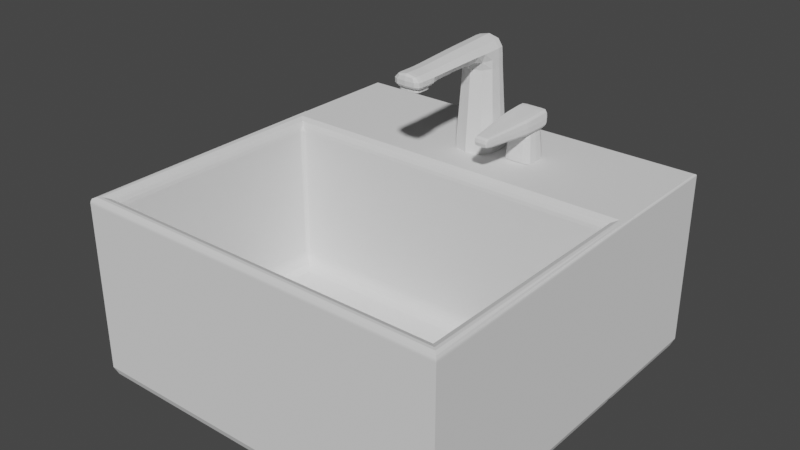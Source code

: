 # Source: sink.blend  (saved by Blender 2.82.7; exported with 4.5.12 LTS)
import bpy
from mathutils import Matrix  # noqa: F401  (used for matrix-valued properties, if any)

bpy.ops.wm.read_factory_settings(use_empty=True)
scene = bpy.context.scene
scene.name = 'Scene'

# ---- world
world_world = bpy.data.worlds.new('World'); scene.world = world_world
world_world.use_nodes = True; world_world.node_tree.nodes.clear()
_N = world_world.node_tree.nodes; _L = world_world.node_tree.links
n0 = _N.new('ShaderNodeOutputWorld'); n0.name = 'World Output'; n0.location = (300, 300)
n1 = _N.new('ShaderNodeBackground'); n1.name = 'Background'; n1.location = (10, 300)
n1.inputs[0].default_value = (0.05088, 0.05088, 0.05088, 1.0)
_L.new(n1.outputs[0], n0.inputs[0])
n0.is_active_output = True
world_world.color = (0.05088, 0.05088, 0.05088)
world_world.use_sun_shadow = False
world_world.sun_shadow_jitter_overblur = 0.0

# ---- meshes
me_cube_001 = bpy.data.meshes.new('Cube.001')
me_cube_001.from_pydata([(0.0, -0.07732, 0.01035), (0.01148, -0.0796, 0.01035), (0.02121, -0.08611, 0.01035), (0.02772, -0.09584, 0.01035), (0.03, -0.1073, 0.01035), (0.02772, -0.1188, 0.01035), (0.02121, -0.1285, 0.01035), (0.01148, -0.135, 0.01035), (4.53e-09, -0.1373, 0.01035), (-0.01148, -0.135, 0.01035), (-0.02121, -0.1285, 0.01035), (-0.02772, -0.1188, 0.01035), (-0.03, -0.1073, 0.01035), (-0.02772, -0.09584, 0.01035), (-0.02121, -0.08611, 0.01035), (-0.01148, -0.0796, 0.01035), (-0.3367, -0.3367, 0.35), (-0.3264, -0.3264, 0.3457), (0.3367, -0.3367, 0.35), (0.3264, -0.3264, 0.3457), (-0.3367, 0.1192, 0.35), (-0.3264, 0.1089, 0.3457), (0.3367, 0.1192, 0.35), (0.3264, 0.1089, 0.3457), (-0.3297, -0.3297, 0.006065), (-0.35, -0.35, 0.02636), (-0.3441, -0.3441, 0.01201), (-0.3297, 0.3297, 0.006065), (-0.35, 0.35, 0.02636), (-0.3441, 0.3441, 0.01201), (0.3297, -0.3297, 0.006065), (0.35, -0.35, 0.02636), (0.3441, -0.3441, 0.01201), (0.3297, 0.3297, 0.006065), (0.35, 0.35, 0.02636), (0.3441, 0.3441, 0.01201), (-0.35, 0.1326, 0.02636), (-0.3297, 0.1529, 0.006065), (-0.3297, 0.1123, 0.006065), (-0.3441, 0.1427, 0.01201), (-0.3413, 0.1326, 0.009688), (-0.3297, 0.1326, 0.006065), (-0.3441, 0.1224, 0.01201), (0.35, 0.1326, 0.02636), (0.3297, 0.1123, 0.006065), (0.3297, 0.1529, 0.006065), (0.3441, 0.1224, 0.01201), (0.3413, 0.1326, 0.009688), (0.3297, 0.1326, 0.006065), (0.3441, 0.1427, 0.01201), (0.3421, 0.1247, 0.35), (0.3469, 0.1326, 0.35), (0.3421, -0.3421, 0.35), (0.3477, -0.3477, 0.3477), (-0.3421, -0.3421, 0.35), (-0.3477, -0.3477, 0.3477), (-0.3421, 0.1247, 0.35), (-0.3469, 0.1326, 0.35), (-0.2998, -0.2998, 0.04553), (-0.3156, -0.3156, 0.05207), (0.2998, -0.2998, 0.04553), (0.3156, -0.3156, 0.05207), (-0.2998, 0.08236, 0.04553), (-0.3156, 0.09814, 0.05207), (0.2998, 0.08236, 0.04553), (0.3156, 0.09814, 0.05207), (-0.3154, -0.3221, 0.3287), (-0.3221, -0.3154, 0.3287), (-0.3247, -0.3247, 0.3417), (-0.3201, -0.3201, 0.3287), (-0.3212, -0.3212, 0.3336), (-0.3229, -0.32, 0.3353), (-0.32, -0.3229, 0.3353), (0.3221, -0.3154, 0.3287), (0.3154, -0.3221, 0.3287), (0.3247, -0.3247, 0.3417), (0.3201, -0.3201, 0.3287), (0.3212, -0.3212, 0.3336), (0.32, -0.3229, 0.3353), (0.3229, -0.32, 0.3353), (-0.3221, 0.09794, 0.3287), (-0.3154, 0.1047, 0.3287), (-0.3247, 0.1073, 0.3417), (-0.3201, 0.1027, 0.3287), (-0.3212, 0.1038, 0.3336), (-0.32, 0.1054, 0.3353), (-0.3229, 0.1026, 0.3353), (0.3221, 0.09794, 0.3287), (0.3247, 0.1073, 0.3417), (0.3154, 0.1047, 0.3287), (0.3229, 0.1026, 0.3353), (0.3212, 0.1038, 0.3336), (0.32, 0.1054, 0.3353), (0.3201, 0.1027, 0.3287), (-0.3154, -0.3221, 0.07458), (-0.3195, -0.3195, 0.06163), (-0.3221, -0.3154, 0.07458), (-0.3174, -0.3213, 0.068), (-0.3201, -0.3201, 0.06965), (-0.3213, -0.3174, 0.068), (-0.3201, -0.3201, 0.07458), (0.3221, -0.3154, 0.07458), (0.3195, -0.3195, 0.06163), (0.3154, -0.3221, 0.07458), (0.3213, -0.3174, 0.068), (0.3201, -0.3201, 0.06965), (0.3174, -0.3213, 0.068), (0.3201, -0.3201, 0.07458), (-0.3221, 0.09794, 0.07458), (-0.3195, 0.1021, 0.06163), (-0.3154, 0.1047, 0.07458), (-0.3213, 0.1, 0.068), (-0.3201, 0.1027, 0.06965), (-0.3174, 0.1039, 0.068), (-0.3201, 0.1027, 0.07458), (0.3221, 0.09794, 0.07458), (0.3154, 0.1047, 0.07458), (0.3195, 0.1021, 0.06163), (0.3201, 0.1027, 0.07458), (0.3201, 0.1027, 0.06965), (0.3174, 0.1039, 0.068), (0.3213, 0.1, 0.068), (-0.3472, 0.3472, 0.35), (-0.35, 0.35, 0.3472), (-0.3492, 0.3492, 0.3492), (0.3472, 0.3472, 0.35), (0.35, 0.35, 0.3472), (0.3492, 0.3492, 0.3492), (0.35, 0.1404, 0.3472), (0.3472, 0.1433, 0.35), (0.3484, 0.1364, 0.35), (0.3492, 0.1419, 0.3492), (0.3493, 0.1401, 0.3495), (0.3487, 0.1401, 0.35), (0.3495, 0.138, 0.3492), (0.3493, -0.3493, 0.3437), (0.35, -0.35, 0.3393), (0.3498, -0.3498, 0.3417), (-0.3493, -0.3493, 0.3437), (-0.35, -0.35, 0.3393), (-0.3498, -0.3498, 0.3417), (-0.3484, 0.1364, 0.35), (-0.3472, 0.1433, 0.35), (-0.35, 0.1404, 0.3472), (-0.3487, 0.1401, 0.35), (-0.3493, 0.1401, 0.3495), (-0.3492, 0.1419, 0.3492), (-0.3495, 0.138, 0.3492), (0.0, -0.07732, 0.01445), (1.164e-09, -0.07427, 0.01744), (0.01265, -0.07679, 0.01744), (0.01148, -0.0796, 0.01445), (-0.01265, -0.07679, 0.01744), (-0.01148, -0.0796, 0.01445), (0.02337, -0.08395, 0.01744), (0.02121, -0.08611, 0.01445), (-0.02337, -0.08395, 0.01744), (-0.02121, -0.08611, 0.01445), (0.03103, -0.09541, 0.01744), (0.02772, -0.09584, 0.01445), (-0.03103, -0.09541, 0.01744), (-0.02772, -0.09584, 0.01445), (0.03, -0.1073, 0.01445), (0.03299, -0.1052, 0.01744), (-0.03299, -0.1052, 0.01744), (-0.03, -0.1073, 0.01445), (-0.02988, -0.1209, 0.01744), (-0.02772, -0.1188, 0.01445), (0.02988, -0.1209, 0.01744), (0.02772, -0.1188, 0.01445), (0.02337, -0.1307, 0.01744), (0.02121, -0.1285, 0.01445), (-0.01265, -0.1379, 0.01744), (-0.01148, -0.135, 0.01445), (-0.02337, -0.1307, 0.01744), (-0.02121, -0.1285, 0.01445), (0.01265, -0.1379, 0.01744), (0.01148, -0.135, 0.01445), (4.54e-09, -0.1404, 0.01744), (4.53e-09, -0.1373, 0.01445), (-0.176, 0.08236, 0.04553), (-0.1178, 0.08236, 0.04553), (-0.06962, 0.08236, 0.04553), (0.01031, 0.08236, 0.04553), (0.06115, 0.08236, 0.04553), (0.1122, 0.08236, 0.04553), (0.1868, 0.08236, 0.04553), (0.03013, -0.1197, 0.01744), (-0.1848, -0.2998, 0.04553), (-0.0742, -0.2998, 0.04553), (-0.005547, -0.2998, 0.04553), (0.07284, -0.2998, 0.04553), (0.1481, -0.2998, 0.04553)], [], [(15, 0, 148, 153), (14, 15, 153, 157), (13, 14, 157, 161), (12, 13, 161, 165), (163, 187, 60, 64), (6, 7, 177, 171), (9, 10, 175, 173), (7, 8, 179, 177), (8, 9, 173, 179), (5, 6, 171, 169), (10, 11, 167, 175), (4, 5, 169, 162), (3, 4, 162, 159), (2, 3, 159, 155), (1, 2, 155, 151), (0, 15, 14, 13, 12, 11, 10, 9, 8, 7, 6, 5, 4, 3, 2, 1), (34, 126, 128, 43), (27, 33, 45, 37), (53, 55, 138, 135), (38, 44, 30, 24), (36, 143, 123, 28), (20, 22, 50, 56), (18, 16, 54, 52), (82, 88, 23, 21), (55, 57, 141, 138), (88, 75, 19, 23), (125, 122, 142, 129), (59, 63, 109, 95), (57, 51, 130, 141), (73, 87, 115, 101), (23, 19, 18, 22), (68, 82, 21, 17), (19, 17, 16, 18), (80, 67, 96, 108), (17, 21, 20, 16), (89, 81, 110, 116), (21, 23, 22, 20), (0, 1, 151, 148), (36, 39, 40, 42), (37, 41, 40, 39), (38, 42, 40, 41), (43, 46, 47, 49), (44, 48, 47, 46), (45, 49, 47, 48), (38, 24, 26, 42), (42, 26, 25, 36), (33, 27, 29, 35), (35, 29, 28, 34), (45, 33, 35, 49), (49, 35, 34, 43), (24, 30, 32, 26), (26, 32, 31, 25), (27, 37, 39, 29), (29, 39, 36, 28), (30, 44, 46, 32), (32, 46, 43, 31), (44, 38, 41, 48), (48, 41, 37, 45), (16, 20, 56, 54), (50, 52, 53, 51), (43, 128, 136, 31), (52, 54, 55, 53), (31, 136, 139, 25), (54, 56, 57, 55), (25, 139, 143, 36), (56, 50, 51, 57), (51, 53, 135, 130), (22, 18, 52, 50), (64, 60, 61, 65), (63, 65, 117, 109), (60, 192, 191, 190, 189, 188, 58, 59, 61), (65, 61, 102, 117), (58, 62, 63, 59), (61, 59, 95, 102), (62, 180, 181, 182, 183, 184, 185, 186, 64, 65, 63), (75, 68, 17, 19), (66, 69, 70, 72), (67, 71, 70, 69), (68, 72, 70, 71), (73, 76, 77, 79), (74, 78, 77, 76), (75, 79, 77, 78), (80, 83, 84, 86), (81, 85, 84, 83), (82, 86, 84, 85), (87, 90, 91, 93), (88, 92, 91, 90), (89, 93, 91, 92), (94, 97, 98, 100), (95, 99, 98, 97), (96, 100, 98, 99), (101, 104, 105, 107), (102, 106, 105, 104), (103, 107, 105, 106), (108, 111, 112, 114), (109, 113, 112, 111), (110, 114, 112, 113), (115, 118, 119, 121), (116, 120, 119, 118), (117, 121, 119, 120), (87, 73, 79, 90), (90, 79, 75, 88), (74, 66, 72, 78), (78, 72, 68, 75), (67, 80, 86, 71), (71, 86, 82, 68), (81, 89, 92, 85), (85, 92, 88, 82), (101, 115, 121, 104), (104, 121, 117, 102), (94, 103, 106, 97), (97, 106, 102, 95), (108, 96, 99, 111), (111, 99, 95, 109), (116, 110, 113, 120), (120, 113, 109, 117), (96, 67, 69, 100), (100, 69, 66, 94), (73, 101, 107, 76), (76, 107, 103, 74), (110, 81, 83, 114), (114, 83, 80, 108), (89, 116, 118, 93), (93, 118, 115, 87), (66, 74, 103, 94), (128, 131, 132, 134), (129, 133, 132, 131), (130, 134, 132, 133), (141, 144, 145, 147), (142, 146, 145, 144), (143, 147, 145, 146), (122, 125, 127, 124), (124, 127, 126, 123), (136, 128, 134, 137), (137, 134, 130, 135), (139, 136, 137, 140), (140, 137, 135, 138), (143, 139, 140, 147), (147, 140, 138, 141), (129, 142, 144, 133), (133, 144, 141, 130), (125, 129, 131, 127), (127, 131, 128, 126), (123, 143, 146, 124), (124, 146, 142, 122), (28, 123, 126, 34), (11, 12, 165, 167), (149, 152, 153, 148), (150, 149, 148, 151), (154, 150, 151, 155), (152, 156, 157, 153), (158, 154, 155, 159), (156, 160, 161, 157), (160, 164, 165, 161), (163, 158, 159, 162), (167, 165, 164, 166), (168, 187, 163, 162, 169), (169, 171, 170, 168), (173, 175, 174, 172), (175, 167, 166, 174), (171, 177, 176, 170), (177, 179, 178, 176), (179, 173, 172, 178), (64, 186, 158, 163), (160, 180, 62, 164), (156, 181, 180, 160), (152, 182, 181, 156), (149, 183, 182, 152), (150, 184, 183, 149), (154, 185, 184, 150), (158, 186, 185, 154), (60, 187, 168, 170, 192), (58, 166, 164, 62), (188, 174, 166, 58), (189, 172, 174, 188), (190, 178, 172, 189), (191, 176, 178, 190), (192, 170, 176, 191)])
_uv = me_cube_001.uv_layers.new(name='UVMap')
_uv.uv.foreach_set('vector', [0.0625, 0.5, 0.0, 0.5, 0.0, 0.7046, 0.0625, 0.7046, 0.125, 0.5, 0.0625, 0.5, 0.0625, 0.7046, 0.125, 0.7046, 0.1875, 0.5, 0.125, 0.5, 0.125, 0.7046, 0.1875, 0.7046, 0.25, 0.5, 0.1875, 0.5, 0.1875, 0.7046, 0.25, 0.7046, 0.7382, 0.6626, 0.7392, 0.6677, 0.6429, 0.7321, 0.6429, 0.5956, 0.625, 0.5, 0.5625, 0.5, 0.5625, 0.7046, 0.625, 0.7046, 0.4375, 0.5, 0.375, 0.5, 0.375, 0.7046, 0.4375, 0.7046, 0.5625, 0.5, 0.5, 0.5, 0.5, 0.7046, 0.5625, 0.7046, 0.5, 0.5, 0.4375, 0.5, 0.4375, 0.7046, 0.5, 0.7046, 0.6875, 0.5, 0.625, 0.5, 0.625, 0.7046, 0.6875, 0.7046, 0.375, 0.5, 0.3125, 0.5, 0.3125, 0.7046, 0.375, 0.7046, 0.75, 0.5, 0.6875, 0.5, 0.6875, 0.7046, 0.75, 0.7046, 0.8125, 0.5, 0.75, 0.5, 0.75, 0.7046, 0.8125, 0.7046, 0.875, 0.5, 0.8125, 0.5, 0.8125, 0.7046, 0.875, 0.7046, 0.9375, 0.5, 0.875, 0.5, 0.875, 0.7046, 0.9375, 0.7046, 0.75, 0.49, 0.6582, 0.4717, 0.5803, 0.4197, 0.5283, 0.3418, 0.51, 0.25, 0.5283, 0.1582, 0.5803, 0.08029, 0.6582, 0.02827, 0.75, 0.01, 0.8418, 0.02827, 0.9197, 0.08029, 0.9717, 0.1582, 0.99, 0.25, 0.9717, 0.3418, 0.9197, 0.4197, 0.8418, 0.4717, 0.3898, 0.5, 0.623, 0.5, 0.623, 0.5748, 0.3898, 0.5777, 0.1322, 0.5072, 0.3678, 0.5072, 0.3678, 0.5704, 0.1322, 0.5704, 0.625, 0.7508, 0.625, 0.9992, 0.6209, 0.9998, 0.6209, 0.7502, 0.1322, 0.5849, 0.3678, 0.5849, 0.3678, 0.7428, 0.1322, 0.7428, 0.3898, 0.1723, 0.623, 0.1752, 0.623, 0.25, 0.3898, 0.25, 0.8702, 0.5824, 0.6298, 0.5824, 0.6278, 0.5805, 0.8722, 0.5805, 0.6298, 0.7452, 0.8702, 0.7452, 0.8722, 0.7472, 0.6278, 0.7472, 0.865, 0.5876, 0.635, 0.5876, 0.635, 0.5876, 0.865, 0.5876, 0.625, 0.000829, 0.625, 0.1723, 0.625, 0.1737, 0.6209, 0.0002373, 0.635, 0.5876, 0.635, 0.74, 0.635, 0.74, 0.635, 0.5876, 0.626, 0.501, 0.874, 0.501, 0.874, 0.5738, 0.626, 0.5738, 0.8639, 0.7389, 0.8639, 0.5888, 0.8646, 0.5881, 0.8646, 0.7396, 0.8739, 0.5777, 0.6256, 0.5777, 0.6253, 0.5763, 0.8744, 0.5763, 0.635, 0.7376, 0.635, 0.59, 0.635, 0.59, 0.635, 0.7376, 0.635, 0.5876, 0.635, 0.74, 0.6298, 0.7452, 0.6298, 0.5824, 0.865, 0.74, 0.865, 0.5876, 0.865, 0.5876, 0.865, 0.74, 0.635, 0.74, 0.865, 0.74, 0.8702, 0.7452, 0.6298, 0.7452, 0.865, 0.59, 0.865, 0.7376, 0.865, 0.7376, 0.865, 0.59, 0.865, 0.74, 0.865, 0.5876, 0.8702, 0.5824, 0.8702, 0.7452, 0.6374, 0.5876, 0.8626, 0.5876, 0.8626, 0.5876, 0.6374, 0.5876, 0.865, 0.5876, 0.635, 0.5876, 0.6298, 0.5824, 0.8702, 0.5824, 1.0, 0.5, 0.9375, 0.5, 0.9375, 0.7046, 1.0, 0.7046, 0.3898, 0.1723, 0.375, 0.176, 0.375, 0.1723, 0.375, 0.1687, 0.1322, 0.5704, 0.1322, 0.5777, 0.1281, 0.5777, 0.125, 0.574, 0.1322, 0.5849, 0.125, 0.5813, 0.125, 0.5777, 0.1322, 0.5777, 0.3898, 0.5777, 0.375, 0.5813, 0.374, 0.5777, 0.375, 0.574, 0.3678, 0.5849, 0.3678, 0.5777, 0.374, 0.5777, 0.375, 0.5813, 0.3678, 0.5704, 0.375, 0.574, 0.374, 0.5777, 0.3678, 0.5777, 0.1322, 0.5849, 0.1322, 0.7428, 0.125, 0.7479, 0.125, 0.5813, 0.375, 0.1687, 0.375, 0.002123, 0.3898, 0.0, 0.3898, 0.1723, 0.3678, 0.5072, 0.1322, 0.5072, 0.1271, 0.5, 0.3729, 0.5, 0.375, 0.4979, 0.375, 0.2521, 0.3898, 0.25, 0.3898, 0.5, 0.3678, 0.5704, 0.3678, 0.5072, 0.375, 0.5021, 0.375, 0.574, 0.375, 0.574, 0.375, 0.5021, 0.3898, 0.5, 0.3898, 0.5777, 0.1322, 0.7428, 0.3678, 0.7428, 0.3729, 0.75, 0.1271, 0.75, 0.375, 0.9979, 0.375, 0.7521, 0.3898, 0.75, 0.3898, 1.0, 0.1322, 0.5072, 0.1322, 0.5704, 0.125, 0.574, 0.125, 0.5021, 0.375, 0.2479, 0.375, 0.176, 0.3898, 0.1723, 0.3898, 0.25, 0.3678, 0.7428, 0.3678, 0.5849, 0.375, 0.5813, 0.375, 0.7479, 0.375, 0.7479, 0.375, 0.5813, 0.3898, 0.5777, 0.3898, 0.75, 0.3678, 0.5849, 0.1322, 0.5849, 0.1322, 0.5777, 0.3678, 0.5777, 0.3678, 0.5777, 0.1322, 0.5777, 0.1322, 0.5704, 0.3678, 0.5704, 0.8702, 0.7452, 0.8702, 0.5824, 0.8722, 0.5805, 0.8722, 0.7472, 0.6278, 0.5805, 0.6278, 0.7472, 0.625, 0.7492, 0.6256, 0.5777, 0.3898, 0.5777, 0.623, 0.5748, 0.6172, 0.75, 0.3898, 0.75, 0.6278, 0.7472, 0.8722, 0.7472, 0.8742, 0.75, 0.6258, 0.75, 0.3898, 0.75, 0.6172, 0.75, 0.6172, 1.0, 0.3898, 1.0, 0.8722, 0.7472, 0.8722, 0.5805, 0.875, 0.5777, 0.875, 0.7492, 0.3898, 0.0, 0.6172, 0.0, 0.623, 0.1752, 0.3898, 0.1723, 0.8722, 0.5805, 0.6278, 0.5805, 0.6256, 0.5777, 0.8739, 0.5777, 0.6256, 0.5777, 0.625, 0.7492, 0.6209, 0.7498, 0.6253, 0.5763, 0.6298, 0.5824, 0.6298, 0.7452, 0.6278, 0.7472, 0.6278, 0.5805, 0.6429, 0.5956, 0.6429, 0.7321, 0.6361, 0.7389, 0.6361, 0.5888, 0.8639, 0.5888, 0.6361, 0.5888, 0.6354, 0.5881, 0.8646, 0.5881, 0.6429, 0.7321, 0.6971, 0.7321, 0.724, 0.7321, 0.752, 0.7321, 0.7765, 0.7321, 0.816, 0.7321, 0.8571, 0.7321, 0.8639, 0.7389, 0.6361, 0.7389, 0.6361, 0.5888, 0.6361, 0.7389, 0.6354, 0.7396, 0.6354, 0.5881, 0.8571, 0.7321, 0.8571, 0.5956, 0.8639, 0.5888, 0.8639, 0.7389, 0.6361, 0.7389, 0.8639, 0.7389, 0.8646, 0.7396, 0.6354, 0.7396, 0.8571, 0.5956, 0.8128, 0.5956, 0.7921, 0.5956, 0.7749, 0.5956, 0.7463, 0.5956, 0.7282, 0.5956, 0.7099, 0.5956, 0.6833, 0.5956, 0.6429, 0.5956, 0.6361, 0.5888, 0.8639, 0.5888, 0.635, 0.74, 0.865, 0.74, 0.865, 0.74, 0.635, 0.74, 0.8626, 0.74, 0.865, 0.74, 0.8649, 0.7399, 0.8643, 0.74, 0.865, 0.7376, 0.865, 0.7393, 0.8649, 0.7399, 0.865, 0.74, 0.865, 0.74, 0.8643, 0.74, 0.8649, 0.7399, 0.8651, 0.74, 0.635, 0.7376, 0.635, 0.74, 0.6351, 0.7399, 0.635, 0.7393, 0.6374, 0.74, 0.6357, 0.74, 0.6351, 0.7399, 0.635, 0.74, 0.635, 0.74, 0.635, 0.7393, 0.6351, 0.7399, 0.635, 0.7401, 0.865, 0.59, 0.865, 0.5876, 0.8649, 0.5877, 0.865, 0.5884, 0.8626, 0.5876, 0.8643, 0.5876, 0.8649, 0.5877, 0.865, 0.5876, 0.865, 0.5876, 0.865, 0.5884, 0.8649, 0.5877, 0.865, 0.5875, 0.635, 0.59, 0.635, 0.5884, 0.6351, 0.5877, 0.635, 0.5876, 0.635, 0.5876, 0.6357, 0.5876, 0.6351, 0.5877, 0.6349, 0.5876, 0.6374, 0.5876, 0.635, 0.5876, 0.6351, 0.5877, 0.6357, 0.5876, 0.8626, 0.74, 0.8634, 0.74, 0.8648, 0.7398, 0.865, 0.74, 0.8646, 0.7396, 0.865, 0.7384, 0.8648, 0.7398, 0.8649, 0.7402, 0.865, 0.7376, 0.865, 0.74, 0.8648, 0.7398, 0.865, 0.7384, 0.635, 0.7376, 0.635, 0.7384, 0.6352, 0.7398, 0.635, 0.74, 0.6354, 0.7396, 0.6366, 0.74, 0.6352, 0.7398, 0.6348, 0.7399, 0.6374, 0.74, 0.635, 0.74, 0.6352, 0.7398, 0.6366, 0.74, 0.865, 0.59, 0.865, 0.5893, 0.8648, 0.5878, 0.865, 0.5876, 0.8646, 0.5881, 0.8634, 0.5876, 0.8648, 0.5878, 0.8652, 0.5877, 0.8626, 0.5876, 0.865, 0.5876, 0.8648, 0.5878, 0.8634, 0.5876, 0.635, 0.59, 0.635, 0.5876, 0.6352, 0.5878, 0.635, 0.5893, 0.6374, 0.5876, 0.6366, 0.5876, 0.6352, 0.5878, 0.635, 0.5876, 0.6354, 0.5881, 0.635, 0.5893, 0.6352, 0.5878, 0.6351, 0.5875, 0.635, 0.59, 0.635, 0.7376, 0.635, 0.7393, 0.635, 0.5884, 0.635, 0.5884, 0.635, 0.7393, 0.635, 0.74, 0.635, 0.5876, 0.6374, 0.74, 0.8626, 0.74, 0.8643, 0.74, 0.6357, 0.74, 0.6357, 0.74, 0.8643, 0.74, 0.865, 0.74, 0.635, 0.74, 0.865, 0.7376, 0.865, 0.59, 0.865, 0.5884, 0.865, 0.7393, 0.865, 0.7393, 0.865, 0.5884, 0.865, 0.5876, 0.865, 0.74, 0.8626, 0.5876, 0.6374, 0.5876, 0.6357, 0.5876, 0.8643, 0.5876, 0.8643, 0.5876, 0.6357, 0.5876, 0.635, 0.5876, 0.865, 0.5876, 0.635, 0.7376, 0.635, 0.59, 0.635, 0.5893, 0.635, 0.7384, 0.635, 0.7384, 0.635, 0.5893, 0.6354, 0.5881, 0.6354, 0.7396, 0.8626, 0.74, 0.6374, 0.74, 0.6366, 0.74, 0.8634, 0.74, 0.8634, 0.74, 0.6366, 0.74, 0.6354, 0.7396, 0.8646, 0.7396, 0.865, 0.59, 0.865, 0.7376, 0.865, 0.7384, 0.865, 0.5893, 0.865, 0.5893, 0.865, 0.7384, 0.8646, 0.7396, 0.8646, 0.5881, 0.6374, 0.5876, 0.8626, 0.5876, 0.8634, 0.5876, 0.6366, 0.5876, 0.6366, 0.5876, 0.8634, 0.5876, 0.8646, 0.5881, 0.6354, 0.5881, 0.865, 0.7376, 0.865, 0.7376, 0.865, 0.74, 0.865, 0.74, 0.865, 0.74, 0.865, 0.74, 0.8626, 0.74, 0.8626, 0.74, 0.635, 0.7376, 0.635, 0.7376, 0.635, 0.74, 0.635, 0.74, 0.635, 0.74, 0.635, 0.74, 0.6374, 0.74, 0.6374, 0.74, 0.8626, 0.5876, 0.8626, 0.5876, 0.865, 0.5876, 0.865, 0.5876, 0.865, 0.5876, 0.865, 0.5876, 0.865, 0.59, 0.865, 0.59, 0.6374, 0.5876, 0.6374, 0.5876, 0.635, 0.5876, 0.635, 0.5876, 0.635, 0.5876, 0.635, 0.5876, 0.635, 0.59, 0.635, 0.59, 0.8626, 0.74, 0.6374, 0.74, 0.6374, 0.74, 0.8626, 0.74, 0.623, 0.5748, 0.625, 0.5743, 0.6251, 0.5749, 0.625, 0.5757, 0.626, 0.5738, 0.6255, 0.5748, 0.6251, 0.5749, 0.625, 0.5743, 0.6253, 0.5763, 0.625, 0.5757, 0.6251, 0.5749, 0.6253, 0.5748, 0.8744, 0.5763, 0.8745, 0.5748, 0.8747, 0.5748, 0.875, 0.5757, 0.874, 0.5738, 0.875, 0.5743, 0.875, 0.5748, 0.8745, 0.5748, 0.623, 0.1752, 0.625, 0.1743, 0.625, 0.175, 0.625, 0.1757, 0.874, 0.501, 0.626, 0.501, 0.6253, 0.5, 0.8747, 0.5, 0.625, 0.2503, 0.625, 0.4997, 0.623, 0.5, 0.623, 0.25, 0.6172, 0.75, 0.623, 0.5748, 0.625, 0.5757, 0.6192, 0.75, 0.6192, 0.75, 0.625, 0.5757, 0.6253, 0.5763, 0.6209, 0.7498, 0.6172, 1.0, 0.6172, 0.75, 0.6192, 0.75, 0.6192, 0.9999, 0.6192, 0.9999, 0.6192, 0.75, 0.6209, 0.7502, 0.6209, 0.9998, 0.623, 0.1752, 0.6172, 0.0, 0.6192, 6.747e-05, 0.625, 0.1743, 0.625, 0.1743, 0.6192, 6.747e-05, 0.6209, 0.0002373, 0.625, 0.1737, 0.626, 0.5738, 0.874, 0.5738, 0.8745, 0.5748, 0.6255, 0.5748, 0.6255, 0.5748, 0.8745, 0.5748, 0.8744, 0.5763, 0.6253, 0.5763, 0.626, 0.501, 0.626, 0.5738, 0.625, 0.5743, 0.625, 0.5003, 0.625, 0.5003, 0.625, 0.5743, 0.623, 0.5748, 0.623, 0.5, 0.623, 0.25, 0.623, 0.1752, 0.625, 0.1757, 0.625, 0.2497, 0.875, 0.5003, 0.875, 0.5743, 0.874, 0.5738, 0.874, 0.501, 0.3898, 0.25, 0.623, 0.25, 0.623, 0.5, 0.3898, 0.5, 0.3125, 0.5, 0.25, 0.5, 0.25, 0.7046, 0.3125, 0.7046, 0.75, 0.6515, 0.7545, 0.6524, 0.7541, 0.6534, 0.75, 0.6526, 0.7455, 0.6524, 0.75, 0.6515, 0.75, 0.6526, 0.7459, 0.6534, 0.7417, 0.655, 0.7455, 0.6524, 0.7459, 0.6534, 0.7424, 0.6558, 0.7545, 0.6524, 0.7583, 0.655, 0.7576, 0.6558, 0.7541, 0.6534, 0.7389, 0.6591, 0.7417, 0.655, 0.7424, 0.6558, 0.7401, 0.6592, 0.7583, 0.655, 0.7611, 0.6591, 0.7599, 0.6592, 0.7576, 0.6558, 0.7611, 0.6591, 0.7618, 0.6626, 0.7607, 0.6633, 0.7599, 0.6592, 0.7382, 0.6626, 0.7389, 0.6591, 0.7401, 0.6592, 0.7393, 0.6633, 0.3125, 0.7046, 0.25, 0.7046, 0.25, 0.8541, 0.3125, 0.8541, 0.7393, 0.6682, 0.7392, 0.6677, 0.7382, 0.6626, 0.7393, 0.6633, 0.7401, 0.6674, 0.6875, 0.7046, 0.625, 0.7046, 0.625, 0.8541, 0.6844, 0.8541, 0.4375, 0.7046, 0.375, 0.7046, 0.375, 0.8541, 0.4375, 0.8541, 0.375, 0.7046, 0.3125, 0.7046, 0.3156, 0.8541, 0.375, 0.8541, 0.625, 0.7046, 0.5625, 0.7046, 0.5625, 0.8541, 0.625, 0.8541, 0.5625, 0.7046, 0.5, 0.7046, 0.5, 0.8541, 0.5625, 0.8541, 0.5, 0.7046, 0.4375, 0.7046, 0.4375, 0.8541, 0.5, 0.8541, 0.6429, 0.5956, 0.6833, 0.5956, 0.7389, 0.6591, 0.7382, 0.6626, 0.7611, 0.6591, 0.8128, 0.5956, 0.8571, 0.5956, 0.7618, 0.6626, 0.7583, 0.655, 0.7921, 0.5956, 0.8128, 0.5956, 0.7611, 0.6591, 0.7545, 0.6524, 0.7749, 0.5956, 0.7921, 0.5956, 0.7583, 0.655, 0.75, 0.6515, 0.7463, 0.5956, 0.7749, 0.5956, 0.7545, 0.6524, 0.7455, 0.6524, 0.7282, 0.5956, 0.7463, 0.5956, 0.75, 0.6515, 0.7417, 0.655, 0.7099, 0.5956, 0.7282, 0.5956, 0.7455, 0.6524, 0.7389, 0.6591, 0.6833, 0.5956, 0.7099, 0.5956, 0.7417, 0.655, 0.6429, 0.7321, 0.7392, 0.6677, 0.7393, 0.6682, 0.7417, 0.6717, 0.6971, 0.7321, 0.8571, 0.7321, 0.7607, 0.6682, 0.7618, 0.6626, 0.8571, 0.5956, 0.816, 0.7321, 0.7583, 0.6717, 0.7607, 0.6682, 0.8571, 0.7321, 0.7765, 0.7321, 0.7545, 0.6742, 0.7583, 0.6717, 0.816, 0.7321, 0.752, 0.7321, 0.75, 0.6751, 0.7545, 0.6742, 0.7765, 0.7321, 0.724, 0.7321, 0.7455, 0.6742, 0.75, 0.6751, 0.752, 0.7321, 0.6971, 0.7321, 0.7417, 0.6717, 0.7455, 0.6742, 0.724, 0.7321])
me_cube_001.use_remesh_fix_poles = True
me_cube_001.use_remesh_preserve_attributes = False
me_cube_001.use_mirror_vertex_groups = False
me_cube_001.update()
me_cube_002 = bpy.data.meshes.new('Cube.002')
me_cube_002.from_pydata([(-0.02034, -0.02034, -0.015), (-0.015, -0.015, 0.08872), (-0.02034, 0.02034, -0.015), (-0.015, 0.015, 0.09103), (0.02034, -0.02034, -0.015), (0.015, -0.015, 0.08872), (0.02034, 0.02034, -0.015), (0.015, 0.015, 0.09103), (-0.015, -0.015, 0.07155), (-0.015, 0.015, 0.07155), (0.015, 0.015, 0.07155), (0.015, -0.015, 0.07155), (-0.01342, -0.1015, 0.08423), (0.01342, -0.1015, 0.08423), (-0.009886, -0.09801, 0.07157), (0.009886, -0.09801, 0.07157), (0.009886, -0.08114, 0.07157), (-0.009886, -0.08114, 0.07157), (-0.01342, -0.0776, 0.08423), (0.01342, -0.0776, 0.08423), (0.01342, -0.1015, 0.07157), (-0.01342, -0.1015, 0.07157), (0.01342, -0.0776, 0.07157), (-0.01342, -0.0776, 0.07157), (-0.008161, -0.09628, 0.06819), (0.008161, -0.09628, 0.06819), (0.008161, -0.08286, 0.06819), (-0.008161, -0.08286, 0.06819), (0.009886, -0.09801, 0.06819), (-0.009886, -0.09801, 0.06819), (0.009886, -0.08114, 0.06819), (-0.009886, -0.08114, 0.06819), (-0.008161, -0.09628, 0.07145), (0.008161, -0.09628, 0.07145), (0.008161, -0.08286, 0.07145), (-0.008161, -0.08286, 0.07145), (-0.02021, 0.02021, -0.01288), (0.02021, 0.02021, -0.01288), (0.02021, -0.02021, -0.01288), (-0.02021, -0.02021, -0.01288), (-0.015, -0.02943, 0.07155), (-0.015, -0.02943, 0.08801), (0.015, -0.02943, 0.07155), (0.015, -0.02943, 0.08801), (-0.01569, -0.01569, 0.06039), (-0.01569, 0.01569, 0.06039), (0.01569, 0.01569, 0.06039), (0.01569, -0.01569, 0.06039), (-0.02034, 0.0106, -0.015), (-0.015, 0.007817, 0.09047), (0.02034, 0.0106, -0.015), (0.015, 0.007817, 0.09047), (0.015, 0.007817, 0.07155), (-0.015, 0.007817, 0.07155), (-0.02021, 0.01053, -0.01288), (0.02021, 0.01053, -0.01288), (-0.01569, 0.008176, 0.06039), (0.01569, 0.008176, 0.06039), (0.01342, -0.09576, 0.07157), (0.01342, -0.09576, 0.08423), (-0.01342, -0.09576, 0.07157), (-0.01342, -0.09576, 0.08423), (0.009886, -0.09393, 0.07157), (-0.009886, -0.09393, 0.07157), (0.009886, -0.09393, 0.06819), (-0.009886, -0.09393, 0.06819), (0.008161, -0.09304, 0.06819), (-0.008161, -0.09304, 0.06819), (0.008161, -0.09304, 0.07145), (-0.008161, -0.09304, 0.07145), (-0.01342, -0.08275, 0.07157), (-0.01342, -0.08275, 0.08423), (-0.009886, -0.08477, 0.07157), (-0.009886, -0.08477, 0.06819), (-0.008161, -0.08575, 0.06819), (-0.008161, -0.08575, 0.07145), (0.01342, -0.08275, 0.07157), (0.01342, -0.08275, 0.08423), (0.009886, -0.08477, 0.07157), (0.009886, -0.08477, 0.06819), (0.008161, -0.08575, 0.06819), (0.008161, -0.08575, 0.07145), (-0.009886, -0.08114, 0.07057), (-0.009886, -0.09801, 0.07057), (0.009886, -0.09801, 0.07057), (0.009886, -0.08114, 0.07057), (0.009886, -0.09393, 0.07057), (-0.009886, -0.09393, 0.07057), (0.009886, -0.08477, 0.07057), (-0.009886, -0.08477, 0.07057), (-0.008161, -0.08286, 0.07091), (-0.008161, -0.09628, 0.07091), (0.008161, -0.09628, 0.07091), (0.008161, -0.08286, 0.07091), (0.008161, -0.09304, 0.07091), (-0.008161, -0.09304, 0.07091), (0.008161, -0.08575, 0.07091), (-0.008161, -0.08575, 0.07091), (-0.009886, -0.08114, 0.0685), (0.009886, -0.08114, 0.0685), (0.009886, -0.09393, 0.0685), (-0.009886, -0.09393, 0.0685), (0.009886, -0.08477, 0.0685), (-0.009886, -0.08477, 0.0685), (-0.009886, -0.09801, 0.0685), (0.009886, -0.09801, 0.0685)], [], [(53, 49, 3, 9), (9, 3, 7, 10), (52, 51, 5, 11), (103, 98, 31, 73), (48, 50, 4, 0), (47, 11, 8, 44), (57, 52, 11, 47), (45, 9, 10, 46), (56, 53, 9, 45), (20, 13, 12, 21), (61, 60, 21, 12), (58, 59, 13, 20), (59, 61, 12, 13), (43, 41, 18, 19), (42, 43, 19, 22), (41, 40, 23, 18), (40, 42, 22, 23), (14, 15, 20, 21), (78, 16, 22, 76), (63, 14, 21, 60), (16, 17, 23, 22), (97, 90, 35, 75), (105, 104, 29, 28), (98, 99, 30, 31), (100, 105, 28, 64), (24, 25, 28, 29), (80, 26, 30, 79), (67, 24, 29, 65), (26, 27, 31, 30), (69, 68, 33, 32), (92, 91, 32, 33), (90, 93, 34, 35), (94, 92, 33, 68), (48, 54, 36, 2), (2, 36, 37, 6), (50, 55, 38, 4), (4, 38, 39, 0), (8, 11, 42, 40), (1, 8, 40, 41), (11, 5, 43, 42), (5, 1, 41, 43), (54, 56, 45, 36), (36, 45, 46, 37), (55, 57, 47, 38), (38, 47, 44, 39), (49, 1, 5, 51), (37, 46, 57, 55), (39, 44, 56, 54), (6, 37, 55, 50), (0, 39, 54, 48), (44, 8, 53, 56), (46, 10, 52, 57), (2, 6, 50, 48), (10, 7, 51, 52), (8, 1, 49, 53), (96, 94, 68, 81), (75, 81, 68, 69), (74, 67, 65, 73), (25, 66, 64, 28), (102, 100, 64, 79), (91, 95, 69, 32), (72, 63, 60, 70), (15, 62, 58, 20), (77, 71, 61, 59), (76, 77, 59, 58), (71, 70, 60, 61), (104, 101, 65, 29), (18, 23, 70, 71), (22, 19, 77, 76), (19, 18, 71, 77), (17, 72, 70, 23), (99, 102, 79, 30), (27, 74, 73, 31), (35, 34, 81, 75), (93, 96, 81, 34), (66, 80, 79, 64), (95, 97, 75, 69), (62, 78, 76, 58), (101, 103, 73, 65), (63, 72, 89, 87), (16, 78, 88, 85), (14, 63, 87, 83), (78, 62, 86, 88), (62, 15, 84, 86), (17, 16, 85, 82), (15, 14, 83, 84), (72, 17, 82, 89), (67, 74, 97, 95), (26, 80, 96, 93), (24, 67, 95, 91), (80, 66, 94, 96), (66, 25, 92, 94), (27, 26, 93, 90), (25, 24, 91, 92), (74, 27, 90, 97), (87, 89, 103, 101), (85, 88, 102, 99), (83, 87, 101, 104), (88, 86, 100, 102), (86, 84, 105, 100), (82, 85, 99, 98), (84, 83, 104, 105), (89, 82, 98, 103), (51, 7, 3, 49)])
_uv = me_cube_002.uv_layers.new(name='UVMap')
_uv.uv.foreach_set('vector', [0.5684, 0.1897, 0.6253, 0.1901, 0.625, 0.25, 0.5687, 0.25, 0.5687, 0.25, 0.625, 0.25, 0.625, 0.5, 0.5687, 0.5, 0.5684, 0.5603, 0.6253, 0.5599, 0.625, 0.75, 0.5687, 0.75, 0.5687, 0.9671, 0.5687, 0.9671, 0.5687, 0.9671, 0.5687, 0.9671, 0.125, 0.5599, 0.375, 0.5598, 0.375, 0.75, 0.125, 0.75, 0.5437, 0.75, 0.5687, 0.75, 0.5687, 1.0, 0.5437, 1.0, 0.5437, 0.5592, 0.5684, 0.5603, 0.5687, 0.75, 0.5437, 0.75, 0.5437, 0.25, 0.5687, 0.25, 0.5687, 0.5, 0.5437, 0.5, 0.5437, 0.1908, 0.5684, 0.1897, 0.5687, 0.25, 0.5437, 0.25, 0.5687, 0.75, 0.625, 0.75, 0.625, 1.0, 0.5687, 1.0, 0.625, 0.0, 0.5687, 0.0, 0.5687, 0.0, 0.625, 0.0, 0.5687, 0.75, 0.625, 0.75, 0.625, 0.75, 0.5687, 0.75, 0.625, 0.75, 0.875, 0.75, 0.875, 0.75, 0.625, 0.75, 0.6257, 0.75, 0.875, 0.75, 0.875, 0.75, 0.625, 0.75, 0.568, 0.75, 0.6257, 0.75, 0.625, 0.75, 0.5687, 0.75, 0.626, 0.0, 0.5677, 0.0, 0.5687, 0.0, 0.625, 0.0, 0.5687, 1.0, 0.568, 0.75, 0.5687, 0.75, 0.5687, 1.0, 0.5687, 0.9671, 0.5687, 0.7829, 0.5687, 0.75, 0.5687, 1.0, 0.5687, 0.7829, 0.5687, 0.7829, 0.5687, 0.75, 0.5687, 0.75, 0.5687, 0.9671, 0.5687, 0.9671, 0.5687, 1.0, 0.5687, 1.0, 0.5687, 0.7829, 0.5687, 0.9671, 0.5687, 1.0, 0.5687, 0.75, 0.5687, 0.951, 0.5687, 0.951, 0.5687, 0.951, 0.5687, 0.951, 0.5687, 0.7829, 0.5687, 0.9671, 0.5687, 0.9671, 0.5687, 0.7829, 0.5687, 0.9671, 0.5687, 0.7829, 0.5687, 0.7829, 0.5687, 0.9671, 0.5687, 0.7829, 0.5687, 0.7829, 0.5687, 0.7829, 0.5687, 0.7829, 0.5687, 0.951, 0.5687, 0.799, 0.5687, 0.7829, 0.5687, 0.9671, 0.5687, 0.799, 0.5687, 0.799, 0.5687, 0.7829, 0.5687, 0.7829, 0.5687, 0.951, 0.5687, 0.951, 0.5687, 0.9671, 0.5687, 0.9671, 0.5687, 0.799, 0.5687, 0.951, 0.5687, 0.9671, 0.5687, 0.7829, 0.5687, 0.951, 0.5687, 0.799, 0.5687, 0.799, 0.5687, 0.951, 0.5687, 0.799, 0.5687, 0.951, 0.5687, 0.951, 0.5687, 0.799, 0.5687, 0.951, 0.5687, 0.799, 0.5687, 0.799, 0.5687, 0.951, 0.5687, 0.799, 0.5687, 0.799, 0.5687, 0.799, 0.5687, 0.799, 0.375, 0.1903, 0.3798, 0.19, 0.3798, 0.25, 0.375, 0.25, 0.375, 0.25, 0.3798, 0.25, 0.3798, 0.5, 0.375, 0.5, 0.375, 0.5598, 0.3798, 0.56, 0.3798, 0.75, 0.375, 0.75, 0.375, 0.75, 0.3798, 0.75, 0.3798, 1.0, 0.375, 1.0, 0.5687, 1.0, 0.5687, 0.75, 0.568, 0.75, 0.5687, 1.0, 0.625, 0.0, 0.5687, 0.0, 0.5677, 0.0, 0.626, 0.0, 0.5687, 0.75, 0.625, 0.75, 0.6257, 0.75, 0.568, 0.75, 0.625, 0.75, 0.875, 0.75, 0.875, 0.75, 0.6257, 0.75, 0.3798, 0.19, 0.5437, 0.1908, 0.5437, 0.25, 0.3798, 0.25, 0.3798, 0.25, 0.5437, 0.25, 0.5437, 0.5, 0.3798, 0.5, 0.3798, 0.56, 0.5437, 0.5592, 0.5437, 0.75, 0.3798, 0.75, 0.3798, 0.75, 0.5437, 0.75, 0.5437, 1.0, 0.3798, 1.0, 0.6253, 0.1901, 0.875, 0.75, 0.625, 0.75, 0.6253, 0.5599, 0.3798, 0.5, 0.5437, 0.5, 0.5437, 0.5592, 0.3798, 0.56, 0.3798, 0.0, 0.5437, 0.0, 0.5437, 0.1908, 0.3798, 0.19, 0.375, 0.5, 0.3798, 0.5, 0.3798, 0.56, 0.375, 0.5598, 0.375, 0.0, 0.3798, 0.0, 0.3798, 0.19, 0.375, 0.1903, 0.5437, 0.0, 0.5687, 0.0, 0.5684, 0.1897, 0.5437, 0.1908, 0.5437, 0.5, 0.5687, 0.5, 0.5684, 0.5603, 0.5437, 0.5592, 0.125, 0.5, 0.375, 0.5, 0.375, 0.5598, 0.125, 0.5599, 0.5687, 0.5, 0.625, 0.5, 0.6253, 0.5599, 0.5684, 0.5603, 0.5687, 0.0, 0.625, 0.0, 0.6253, 0.1901, 0.5684, 0.1897, 0.5687, 0.799, 0.5687, 0.799, 0.5687, 0.799, 0.5687, 0.799, 0.5687, 0.951, 0.5687, 0.799, 0.5687, 0.799, 0.5687, 0.951, 0.5687, 0.951, 0.5687, 0.951, 0.5687, 0.9671, 0.5687, 0.9671, 0.5687, 0.799, 0.5687, 0.799, 0.5687, 0.7829, 0.5687, 0.7829, 0.5687, 0.7829, 0.5687, 0.7829, 0.5687, 0.7829, 0.5687, 0.7829, 0.5687, 0.951, 0.5687, 0.951, 0.5687, 0.951, 0.5687, 0.951, 0.5687, 0.9671, 0.5687, 0.9671, 0.5687, 1.0, 0.5687, 1.0, 0.5687, 0.7829, 0.5687, 0.7829, 0.5687, 0.75, 0.5687, 0.75, 0.625, 0.75, 0.875, 0.75, 0.875, 0.75, 0.625, 0.75, 0.5687, 0.75, 0.625, 0.75, 0.625, 0.75, 0.5687, 0.75, 0.625, 0.0, 0.5687, 0.0, 0.5687, 0.0, 0.625, 0.0, 0.5687, 0.9671, 0.5687, 0.9671, 0.5687, 0.9671, 0.5687, 0.9671, 0.625, 0.0, 0.5687, 0.0, 0.5687, 0.0, 0.625, 0.0, 0.5687, 0.75, 0.625, 0.75, 0.625, 0.75, 0.5687, 0.75, 0.625, 0.75, 0.875, 0.75, 0.875, 0.75, 0.625, 0.75, 0.5687, 0.9671, 0.5687, 0.9671, 0.5687, 1.0, 0.5687, 1.0, 0.5687, 0.7829, 0.5687, 0.7829, 0.5687, 0.7829, 0.5687, 0.7829, 0.5687, 0.951, 0.5687, 0.951, 0.5687, 0.9671, 0.5687, 0.9671, 0.5687, 0.951, 0.5687, 0.799, 0.5687, 0.799, 0.5687, 0.951, 0.5687, 0.799, 0.5687, 0.799, 0.5687, 0.799, 0.5687, 0.799, 0.5687, 0.799, 0.5687, 0.799, 0.5687, 0.7829, 0.5687, 0.7829, 0.5687, 0.951, 0.5687, 0.951, 0.5687, 0.951, 0.5687, 0.951, 0.5687, 0.7829, 0.5687, 0.7829, 0.5687, 0.75, 0.5687, 0.75, 0.5687, 0.9671, 0.5687, 0.9671, 0.5687, 0.9671, 0.5687, 0.9671, 0.5687, 0.9671, 0.5687, 0.9671, 0.5687, 0.9671, 0.5687, 0.9671, 0.5687, 0.7829, 0.5687, 0.7829, 0.5687, 0.7829, 0.5687, 0.7829, 0.5687, 0.9671, 0.5687, 0.9671, 0.5687, 0.9671, 0.5687, 0.9671, 0.5687, 0.7829, 0.5687, 0.7829, 0.5687, 0.7829, 0.5687, 0.7829, 0.5687, 0.7829, 0.5687, 0.7829, 0.5687, 0.7829, 0.5687, 0.7829, 0.5687, 0.9671, 0.5687, 0.7829, 0.5687, 0.7829, 0.5687, 0.9671, 0.5687, 0.7829, 0.5687, 0.9671, 0.5687, 0.9671, 0.5687, 0.7829, 0.5687, 0.9671, 0.5687, 0.9671, 0.5687, 0.9671, 0.5687, 0.9671, 0.5687, 0.951, 0.5687, 0.951, 0.5687, 0.951, 0.5687, 0.951, 0.5687, 0.799, 0.5687, 0.799, 0.5687, 0.799, 0.5687, 0.799, 0.5687, 0.951, 0.5687, 0.951, 0.5687, 0.951, 0.5687, 0.951, 0.5687, 0.799, 0.5687, 0.799, 0.5687, 0.799, 0.5687, 0.799, 0.5687, 0.799, 0.5687, 0.799, 0.5687, 0.799, 0.5687, 0.799, 0.5687, 0.951, 0.5687, 0.799, 0.5687, 0.799, 0.5687, 0.951, 0.5687, 0.799, 0.5687, 0.951, 0.5687, 0.951, 0.5687, 0.799, 0.5687, 0.951, 0.5687, 0.951, 0.5687, 0.951, 0.5687, 0.951, 0.5687, 0.9671, 0.5687, 0.9671, 0.5687, 0.9671, 0.5687, 0.9671, 0.5687, 0.7829, 0.5687, 0.7829, 0.5687, 0.7829, 0.5687, 0.7829, 0.5687, 0.9671, 0.5687, 0.9671, 0.5687, 0.9671, 0.5687, 0.9671, 0.5687, 0.7829, 0.5687, 0.7829, 0.5687, 0.7829, 0.5687, 0.7829, 0.5687, 0.7829, 0.5687, 0.7829, 0.5687, 0.7829, 0.5687, 0.7829, 0.5687, 0.9671, 0.5687, 0.7829, 0.5687, 0.7829, 0.5687, 0.9671, 0.5687, 0.7829, 0.5687, 0.9671, 0.5687, 0.9671, 0.5687, 0.7829, 0.5687, 0.9671, 0.5687, 0.9671, 0.5687, 0.9671, 0.5687, 0.9671, 0.6253, 0.5599, 0.625, 0.5, 0.625, 0.25, 0.6253, 0.1901])
me_cube_002.use_remesh_fix_poles = True
me_cube_002.use_remesh_preserve_attributes = False
me_cube_002.use_mirror_vertex_groups = False
me_cube_002.update()
me_cube_003 = bpy.data.meshes.new('Cube.003')
me_cube_003.from_pydata([(-0.025, -0.025, -0.025), (-0.02217, -0.02207, 0.025), (-0.025, 0.025, -0.025), (-0.02217, 0.02207, 0.025), (0.025, -0.025, -0.025), (0.02196, -0.02207, 0.025), (0.025, 0.025, -0.025), (0.02196, 0.02207, 0.025), (-0.01588, -0.01568, 0.05399), (-0.01588, 0.01568, 0.05399), (0.01548, -0.01568, 0.05399), (0.01548, 0.01568, 0.05399), (-0.02648, -0.02651, 0.03214), (-0.02648, -0.02651, 0.06276), (-0.02648, 0.02663, 0.03214), (-0.02648, 0.02663, 0.0656), (0.02666, -0.02651, 0.03214), (0.02666, -0.02651, 0.06276), (0.02666, 0.02663, 0.03214), (0.02666, 0.02663, 0.0656), (-0.01161, -0.1313, 0.03726), (-0.01161, -0.1313, 0.05425), (0.01179, -0.1313, 0.03726), (0.01179, -0.1313, 0.05425), (-0.025, -0.025, -0.02199), (-0.025, 0.025, -0.02199), (0.025, 0.025, -0.02199), (0.025, -0.025, -0.02199), (-0.01294, -0.1219, 0.0368), (-0.01294, -0.1219, 0.05501), (0.01312, -0.1219, 0.0368), (0.01312, -0.1219, 0.05501), (-0.02524, -0.03526, 0.06205), (0.02542, -0.03526, 0.06205), (-0.02524, -0.03526, 0.03257), (0.02542, -0.03526, 0.03257), (0.01728, 0.025, -0.025), (0.01515, 0.02207, 0.025), (0.01728, -0.025, -0.025), (0.01515, -0.02207, 0.025), (0.01064, 0.01568, 0.05399), (0.01064, -0.01568, 0.05399), (0.01728, -0.025, -0.02199), (0.01728, 0.025, -0.02199), (-0.02092, 0.025, -0.025), (-0.01857, -0.02207, 0.025), (-0.01332, -0.01568, 0.05399), (-0.02092, -0.025, -0.02199), (-0.01857, 0.02207, 0.025), (-0.02092, -0.025, -0.025), (-0.01332, 0.01568, 0.05399), (-0.02092, 0.025, -0.02199), (-0.02041, 0.02663, 0.03214), (-0.02041, 0.02663, 0.0656), (-0.02041, -0.02651, 0.03214), (-0.02041, -0.02651, 0.06276), (-0.008936, -0.1313, 0.03726), (-0.008936, -0.1313, 0.05425), (-0.009961, -0.1219, 0.05501), (-0.009961, -0.1219, 0.0368), (-0.01945, -0.03526, 0.03257), (-0.01945, -0.03526, 0.06205), (0.02067, 0.02663, 0.0656), (0.02067, -0.02651, 0.03214), (0.00915, -0.1313, 0.03726), (0.01018, -0.1219, 0.05501), (0.01971, -0.03526, 0.06205), (0.02067, 0.02663, 0.03214), (0.02067, -0.02651, 0.06276), (0.00915, -0.1313, 0.05425), (0.01018, -0.1219, 0.0368), (0.01971, -0.03526, 0.03257), (-0.02648, 0.02021, 0.03214), (-0.02648, 0.02021, 0.06526), (0.02666, 0.02021, 0.03214), (0.02666, 0.02021, 0.06526), (-0.02041, 0.02021, 0.06526), (-0.02041, 0.02021, 0.03214), (0.02067, 0.02021, 0.06526), (0.02067, 0.02021, 0.03214)], [], [(24, 1, 3, 25), (43, 37, 7, 26), (26, 7, 5, 27), (47, 45, 1, 24), (36, 6, 4, 38), (5, 7, 11, 10), (50, 9, 8, 46), (3, 1, 8, 9), (39, 5, 10, 41), (48, 3, 9, 50), (72, 73, 15, 14), (67, 62, 19, 18), (74, 75, 17, 16), (29, 28, 20, 21), (79, 74, 16, 63), (76, 73, 13, 55), (56, 57, 21, 20), (70, 30, 22, 64), (58, 29, 21, 57), (30, 31, 23, 22), (49, 47, 24, 0), (6, 26, 27, 4), (36, 43, 26, 6), (0, 24, 25, 2), (35, 33, 31, 30), (61, 32, 29, 58), (71, 35, 30, 70), (32, 34, 28, 29), (13, 12, 34, 32), (63, 16, 35, 71), (55, 13, 32, 61), (16, 17, 33, 35), (44, 51, 43, 36), (4, 27, 42, 38), (7, 37, 40, 11), (45, 39, 41, 46), (11, 40, 41, 10), (44, 36, 38, 49), (27, 5, 39, 42), (51, 48, 37, 43), (25, 3, 48, 51), (2, 44, 49, 0), (1, 45, 46, 8), (2, 25, 51, 44), (38, 42, 47, 49), (37, 48, 50, 40), (40, 50, 46, 41), (42, 39, 45, 47), (68, 55, 61, 66), (12, 54, 60, 34), (34, 60, 59, 28), (66, 61, 58, 65), (65, 58, 57, 69), (28, 59, 56, 20), (64, 69, 57, 56), (78, 76, 55, 68), (72, 77, 54, 12), (14, 15, 53, 52), (75, 78, 68, 17), (22, 23, 69, 64), (31, 65, 69, 23), (33, 66, 65, 31), (17, 68, 66, 33), (54, 63, 71, 60), (60, 71, 70, 59), (59, 70, 64, 56), (77, 79, 63, 54), (52, 53, 62, 67), (52, 67, 79, 77), (19, 62, 78, 75), (14, 52, 77, 72), (62, 53, 76, 78), (53, 15, 73, 76), (67, 18, 74, 79), (18, 19, 75, 74), (12, 13, 73, 72)])
_uv = me_cube_003.uv_layers.new(name='UVMap')
_uv.uv.foreach_set('vector', [0.39, 0.0, 0.625, 0.0, 0.625, 0.25, 0.39, 0.25, 0.39, 0.4614, 0.625, 0.4614, 0.625, 0.5, 0.39, 0.5, 0.39, 0.5, 0.625, 0.5, 0.625, 0.75, 0.39, 0.75, 0.39, 0.9796, 0.625, 0.9796, 0.625, 1.0, 0.39, 1.0, 0.3364, 0.5, 0.375, 0.5, 0.375, 0.75, 0.3364, 0.75, 0.625, 0.75, 0.625, 0.5, 0.625, 0.5, 0.625, 0.75, 0.8546, 0.5, 0.875, 0.5, 0.875, 0.75, 0.8546, 0.75, 0.625, 0.25, 0.625, 0.0, 0.625, 0.0, 0.625, 0.25, 0.625, 0.7886, 0.625, 0.75, 0.625, 0.75, 0.625, 0.7886, 0.625, 0.2704, 0.625, 0.25, 0.625, 0.25, 0.625, 0.2704, 0.375, 0.2198, 0.625, 0.2198, 0.625, 0.25, 0.375, 0.25, 0.375, 0.4718, 0.625, 0.4718, 0.625, 0.5, 0.375, 0.5, 0.3749, 0.5302, 0.6251, 0.5302, 0.625, 0.75, 0.375, 0.75, 0.625, 0.0, 0.375, 0.0, 0.375, 0.0, 0.625, 0.0, 0.3469, 0.5302, 0.3749, 0.5302, 0.375, 0.75, 0.3474, 0.75, 0.8466, 0.5302, 0.8749, 0.5302, 0.875, 0.75, 0.8475, 0.75, 0.375, 0.9714, 0.625, 0.9714, 0.625, 1.0, 0.375, 1.0, 0.348, 0.75, 0.375, 0.75, 0.375, 0.75, 0.3451, 0.75, 0.8487, 0.75, 0.875, 0.75, 0.875, 0.75, 0.8432, 0.75, 0.375, 0.75, 0.625, 0.75, 0.625, 0.75, 0.375, 0.75, 0.375, 0.9796, 0.39, 0.9796, 0.39, 1.0, 0.375, 1.0, 0.375, 0.5, 0.39, 0.5, 0.39, 0.75, 0.375, 0.75, 0.375, 0.4614, 0.39, 0.4614, 0.39, 0.5, 0.375, 0.5, 0.375, 0.0, 0.39, 0.0, 0.39, 0.25, 0.375, 0.25, 0.375, 0.75, 0.625, 0.75, 0.625, 0.75, 0.375, 0.75, 0.8454, 0.75, 0.875, 0.75, 0.875, 0.75, 0.8487, 0.75, 0.3462, 0.75, 0.375, 0.75, 0.375, 0.75, 0.348, 0.75, 0.625, 0.0, 0.375, 0.0, 0.375, 0.0, 0.625, 0.0, 0.625, 0.0, 0.375, 0.0, 0.375, 0.0, 0.625, 0.0, 0.3474, 0.75, 0.375, 0.75, 0.375, 0.75, 0.3462, 0.75, 0.8475, 0.75, 0.875, 0.75, 0.875, 0.75, 0.8454, 0.75, 0.375, 0.75, 0.625, 0.75, 0.625, 0.75, 0.375, 0.75, 0.375, 0.2704, 0.39, 0.2704, 0.39, 0.4614, 0.375, 0.4614, 0.375, 0.75, 0.39, 0.75, 0.39, 0.7886, 0.375, 0.7886, 0.625, 0.5, 0.625, 0.4614, 0.625, 0.4614, 0.625, 0.5, 0.625, 0.9796, 0.625, 0.7886, 0.625, 0.7886, 0.625, 0.9796, 0.625, 0.5, 0.6636, 0.5, 0.6636, 0.75, 0.625, 0.75, 0.1454, 0.5, 0.3364, 0.5, 0.3364, 0.75, 0.1454, 0.75, 0.39, 0.75, 0.625, 0.75, 0.625, 0.7886, 0.39, 0.7886, 0.39, 0.2704, 0.625, 0.2704, 0.625, 0.4614, 0.39, 0.4614, 0.39, 0.25, 0.625, 0.25, 0.625, 0.2704, 0.39, 0.2704, 0.125, 0.5, 0.1454, 0.5, 0.1454, 0.75, 0.125, 0.75, 0.625, 1.0, 0.625, 0.9796, 0.625, 0.9796, 0.625, 1.0, 0.375, 0.25, 0.39, 0.25, 0.39, 0.2704, 0.375, 0.2704, 0.375, 0.7886, 0.39, 0.7886, 0.39, 0.9796, 0.375, 0.9796, 0.625, 0.4614, 0.625, 0.2704, 0.625, 0.2704, 0.625, 0.4614, 0.6636, 0.5, 0.8546, 0.5, 0.8546, 0.75, 0.6636, 0.75, 0.39, 0.7886, 0.625, 0.7886, 0.625, 0.9796, 0.39, 0.9796, 0.6526, 0.75, 0.8475, 0.75, 0.8454, 0.75, 0.6538, 0.75, 0.125, 0.75, 0.1525, 0.75, 0.1546, 0.75, 0.125, 0.75, 0.125, 0.75, 0.1546, 0.75, 0.1513, 0.75, 0.125, 0.75, 0.6538, 0.75, 0.8454, 0.75, 0.8487, 0.75, 0.652, 0.75, 0.652, 0.75, 0.8487, 0.75, 0.8432, 0.75, 0.6549, 0.75, 0.125, 0.75, 0.1513, 0.75, 0.1568, 0.75, 0.125, 0.75, 0.375, 0.7782, 0.625, 0.7782, 0.625, 0.9714, 0.375, 0.9714, 0.6531, 0.5302, 0.8466, 0.5302, 0.8475, 0.75, 0.6526, 0.75, 0.1251, 0.5302, 0.1534, 0.5302, 0.1525, 0.75, 0.125, 0.75, 0.375, 0.25, 0.625, 0.25, 0.625, 0.2786, 0.375, 0.2786, 0.6251, 0.5302, 0.6531, 0.5302, 0.6526, 0.75, 0.625, 0.75, 0.375, 0.75, 0.625, 0.75, 0.625, 0.7782, 0.375, 0.7782, 0.625, 0.75, 0.652, 0.75, 0.6549, 0.75, 0.625, 0.75, 0.625, 0.75, 0.6538, 0.75, 0.652, 0.75, 0.625, 0.75, 0.625, 0.75, 0.6526, 0.75, 0.6538, 0.75, 0.625, 0.75, 0.1525, 0.75, 0.3474, 0.75, 0.3462, 0.75, 0.1546, 0.75, 0.1546, 0.75, 0.3462, 0.75, 0.348, 0.75, 0.1513, 0.75, 0.1513, 0.75, 0.348, 0.75, 0.3451, 0.75, 0.1568, 0.75, 0.1534, 0.5302, 0.3469, 0.5302, 0.3474, 0.75, 0.1525, 0.75, 0.375, 0.2786, 0.625, 0.2786, 0.625, 0.4718, 0.375, 0.4718, 0.1536, 0.5, 0.3468, 0.5, 0.3469, 0.5302, 0.1534, 0.5302, 0.625, 0.5, 0.6532, 0.5, 0.6531, 0.5302, 0.6251, 0.5302, 0.125, 0.5, 0.1536, 0.5, 0.1534, 0.5302, 0.1251, 0.5302, 0.6532, 0.5, 0.8464, 0.5, 0.8466, 0.5302, 0.6531, 0.5302, 0.8464, 0.5, 0.875, 0.5, 0.8749, 0.5302, 0.8466, 0.5302, 0.3468, 0.5, 0.375, 0.5, 0.3749, 0.5302, 0.3469, 0.5302, 0.375, 0.5, 0.625, 0.5, 0.6251, 0.5302, 0.3749, 0.5302, 0.375, 0.0, 0.625, 0.0, 0.625, 0.2198, 0.375, 0.2198])
me_cube_003.use_remesh_fix_poles = True
me_cube_003.use_remesh_preserve_attributes = False
me_cube_003.use_mirror_vertex_groups = False
me_cube_003.update()
me_cylinder_002 = bpy.data.meshes.new('Cylinder.002')
me_cylinder_002.from_pydata([(0.0, 0.03, -0.005), (0.0, 0.03, 0.005), (0.01148, 0.02772, -0.005), (0.01148, 0.02772, 0.005), (0.02121, 0.02121, -0.005), (0.02121, 0.02121, 0.005), (0.02772, 0.01148, -0.005), (0.02772, 0.01148, 0.005), (0.03, -1.311e-09, -0.005), (0.03, -1.311e-09, 0.005), (0.02772, -0.01148, -0.005), (0.02772, -0.01148, 0.005), (0.02121, -0.02121, -0.005), (0.02121, -0.02121, 0.005), (0.01148, -0.02772, -0.005), (0.01148, -0.02772, 0.005), (4.53e-09, -0.03, -0.005), (4.53e-09, -0.03, 0.005), (-0.01148, -0.02772, -0.005), (-0.01148, -0.02772, 0.005), (-0.02121, -0.02121, -0.005), (-0.02121, -0.02121, 0.005), (-0.02772, -0.01148, -0.005), (-0.02772, -0.01148, 0.005), (-0.03, 3.577e-10, -0.005), (-0.03, 3.577e-10, 0.005), (-0.02772, 0.01148, -0.005), (-0.02772, 0.01148, 0.005), (-0.02121, 0.02121, -0.005), (-0.02121, 0.02121, 0.005), (-0.01148, 0.02772, -0.005), (-0.01148, 0.02772, 0.005)], [], [(0, 1, 3, 2), (2, 3, 5, 4), (4, 5, 7, 6), (6, 7, 9, 8), (8, 9, 11, 10), (10, 11, 13, 12), (12, 13, 15, 14), (14, 15, 17, 16), (16, 17, 19, 18), (18, 19, 21, 20), (20, 21, 23, 22), (22, 23, 25, 24), (24, 25, 27, 26), (26, 27, 29, 28), (3, 1, 31, 29, 27, 25, 23, 21, 19, 17, 15, 13, 11, 9, 7, 5), (28, 29, 31, 30), (30, 31, 1, 0), (0, 2, 4, 6, 8, 10, 12, 14, 16, 18, 20, 22, 24, 26, 28, 30)])
_uv = me_cylinder_002.uv_layers.new(name='UVMap')
_uv.uv.foreach_set('vector', [1.0, 0.5, 1.0, 1.0, 0.9375, 1.0, 0.9375, 0.5, 0.9375, 0.5, 0.9375, 1.0, 0.875, 1.0, 0.875, 0.5, 0.875, 0.5, 0.875, 1.0, 0.8125, 1.0, 0.8125, 0.5, 0.8125, 0.5, 0.8125, 1.0, 0.75, 1.0, 0.75, 0.5, 0.75, 0.5, 0.75, 1.0, 0.6875, 1.0, 0.6875, 0.5, 0.6875, 0.5, 0.6875, 1.0, 0.625, 1.0, 0.625, 0.5, 0.625, 0.5, 0.625, 1.0, 0.5625, 1.0, 0.5625, 0.5, 0.5625, 0.5, 0.5625, 1.0, 0.5, 1.0, 0.5, 0.5, 0.5, 0.5, 0.5, 1.0, 0.4375, 1.0, 0.4375, 0.5, 0.4375, 0.5, 0.4375, 1.0, 0.375, 1.0, 0.375, 0.5, 0.375, 0.5, 0.375, 1.0, 0.3125, 1.0, 0.3125, 0.5, 0.3125, 0.5, 0.3125, 1.0, 0.25, 1.0, 0.25, 0.5, 0.25, 0.5, 0.25, 1.0, 0.1875, 1.0, 0.1875, 0.5, 0.1875, 0.5, 0.1875, 1.0, 0.125, 1.0, 0.125, 0.5, 0.3418, 0.4717, 0.25, 0.49, 0.1582, 0.4717, 0.08029, 0.4197, 0.02827, 0.3418, 0.01, 0.25, 0.02827, 0.1582, 0.08029, 0.08029, 0.1582, 0.02827, 0.25, 0.01, 0.3418, 0.02827, 0.4197, 0.08029, 0.4717, 0.1582, 0.49, 0.25, 0.4717, 0.3418, 0.4197, 0.4197, 0.125, 0.5, 0.125, 1.0, 0.0625, 1.0, 0.0625, 0.5, 0.0625, 0.5, 0.0625, 1.0, 0.0, 1.0, 0.0, 0.5, 0.75, 0.49, 0.8418, 0.4717, 0.9197, 0.4197, 0.9717, 0.3418, 0.99, 0.25, 0.9717, 0.1582, 0.9197, 0.08029, 0.8418, 0.02827, 0.75, 0.01, 0.6582, 0.02827, 0.5803, 0.08029, 0.5283, 0.1582, 0.51, 0.25, 0.5283, 0.3418, 0.5803, 0.4197, 0.6582, 0.4717])
me_cylinder_002.use_remesh_fix_poles = True
me_cylinder_002.use_remesh_preserve_attributes = False
me_cylinder_002.use_mirror_vertex_groups = False
me_cylinder_002.update()
me_cylinder_003 = bpy.data.meshes.new('Cylinder.003')
me_cylinder_003.from_pydata([(-9.267e-10, 0.02512, 0.005), (0.009613, 0.02321, 0.005), (0.01776, 0.01776, 0.005), (0.02321, 0.009613, 0.005), (0.02512, -1.311e-09, 0.005), (0.02321, -0.009613, 0.005), (0.01776, -0.01776, 0.005), (0.009613, -0.02321, 0.005), (3.751e-09, -0.02512, 0.005), (-0.009613, -0.02321, 0.005), (-0.01776, -0.01776, 0.005), (-0.02321, -0.009613, 0.005), (-0.02512, -5.002e-11, 0.005), (-0.02321, 0.009613, 0.005), (-0.01776, 0.01776, 0.005), (-0.009613, 0.02321, 0.005), (0.01148, 0.02772, 0.005), (0.0, 0.03, 0.005), (0.02121, 0.02121, 0.005), (0.02772, 0.01148, 0.005), (0.03, -1.311e-09, 0.005), (0.02772, -0.01148, 0.005), (0.02121, -0.02121, 0.005), (0.01148, -0.02772, 0.005), (4.53e-09, -0.03, 0.005), (-0.01148, -0.02772, 0.005), (-0.02121, -0.02121, 0.005), (-0.02772, -0.01148, 0.005), (-0.03, 3.577e-10, 0.005), (-0.02772, 0.01148, 0.005), (-0.02121, 0.02121, 0.005), (-0.01148, 0.02772, 0.005), (-0.01776, 0.01776, 0.005), (-0.009613, 0.02321, 0.005), (-6.549e-07, 9.728e-08, 0.005), (1.042e-09, 0.009745, 0.005036), (1.042e-09, 0.009745, 0.005361), (0.003735, 0.009002, 0.005036), (0.003735, 0.009002, 0.005361), (0.006902, 0.006886, 0.005036), (0.006902, 0.006886, 0.005361), (0.009018, 0.00372, 0.005036), (0.009018, 0.00372, 0.005361), (0.009761, -1.582e-05, 0.005036), (0.009761, -1.582e-05, 0.005361), (0.009018, -0.003751, 0.005036), (0.009018, -0.003751, 0.005361), (0.006902, -0.006918, 0.005036), (0.006902, -0.006918, 0.005361), (0.003735, -0.009034, 0.005036), (0.003735, -0.009034, 0.005361), (2.515e-09, -0.009777, 0.005036), (2.515e-09, -0.009777, 0.005361), (-0.003735, -0.009034, 0.005036), (-0.003735, -0.009034, 0.005361), (-0.006902, -0.006918, 0.005036), (-0.006902, -0.006918, 0.005361), (-0.009018, -0.003751, 0.005036), (-0.009018, -0.003751, 0.005361), (-0.009761, -1.582e-05, 0.005036), (-0.009761, -1.582e-05, 0.005361), (-0.009018, 0.00372, 0.005036), (-0.009018, 0.00372, 0.005361), (-0.006902, 0.006886, 0.005036), (-0.006902, 0.006886, 0.005361), (-0.003735, 0.009002, 0.005036), (-0.003735, 0.009002, 0.005361), (-9.267e-10, 0.02512, 0.004345), (0.009613, 0.02321, 0.004345), (0.01776, 0.01776, 0.004345), (0.02321, 0.009613, 0.004345), (0.02512, -1.311e-09, 0.004345), (0.02321, -0.009613, 0.004345), (0.01776, -0.01776, 0.004345), (0.009613, -0.02321, 0.004345), (3.751e-09, -0.02512, 0.004345), (-0.009613, -0.02321, 0.004345), (-0.01776, -0.01776, 0.004345), (-0.02321, -0.009613, 0.004345), (-0.02512, -5.002e-11, 0.004345), (-0.02321, 0.009613, 0.004345), (-0.01776, 0.01776, 0.004345), (-0.009613, 0.02321, 0.004345), (0.01148, 0.02772, 0.004345), (3.275e-16, 0.03, 0.004345), (0.02121, 0.02121, 0.004345), (0.02772, 0.01148, 0.004345), (0.03, -1.311e-09, 0.004345), (0.02772, -0.01148, 0.004345), (0.02121, -0.02121, 0.004345), (0.01148, -0.02772, 0.004345), (4.53e-09, -0.03, 0.004345), (-0.01148, -0.02772, 0.004345), (-0.02121, -0.02121, 0.004345), (-0.02772, -0.01148, 0.004345), (-0.03, 3.577e-10, 0.004345), (-0.02772, 0.01148, 0.004345), (-0.02121, 0.02121, 0.004345), (-0.01148, 0.02772, 0.004345), (-0.01776, 0.01776, 0.004345), (-0.009613, 0.02321, 0.004345), (-6.549e-07, 9.728e-08, 0.004345)], [], [(0, 17, 16, 1), (1, 16, 18, 2), (2, 18, 19, 3), (3, 19, 20, 4), (4, 20, 21, 5), (5, 21, 22, 6), (6, 22, 23, 7), (7, 23, 24, 8), (8, 24, 25, 9), (9, 25, 26, 10), (10, 26, 27, 11), (11, 27, 28, 12), (12, 28, 29, 13), (13, 29, 30, 14), (14, 30, 31, 15), (15, 31, 17, 0), (15, 33, 32, 14), (33, 34, 32), (1, 34, 0), (3, 34, 2), (5, 34, 4), (7, 34, 6), (9, 34, 8), (11, 34, 10), (13, 34, 12), (35, 36, 38, 37), (37, 38, 40, 39), (39, 40, 42, 41), (41, 42, 44, 43), (43, 44, 46, 45), (45, 46, 48, 47), (47, 48, 50, 49), (49, 50, 52, 51), (51, 52, 54, 53), (53, 54, 56, 55), (55, 56, 58, 57), (57, 58, 60, 59), (59, 60, 62, 61), (61, 62, 64, 63), (38, 36, 66, 64, 62, 60, 58, 56, 54, 52, 50, 48, 46, 44, 42, 40), (63, 64, 66, 65), (65, 66, 36, 35), (35, 37, 39, 41, 43, 45, 47, 49, 51, 53, 55, 57, 59, 61, 63, 65), (67, 68, 83, 84), (68, 69, 85, 83), (69, 70, 86, 85), (70, 71, 87, 86), (71, 72, 88, 87), (72, 73, 89, 88), (73, 74, 90, 89), (74, 75, 91, 90), (75, 76, 92, 91), (76, 77, 93, 92), (77, 78, 94, 93), (78, 79, 95, 94), (79, 80, 96, 95), (80, 81, 97, 96), (81, 82, 98, 97), (82, 67, 84, 98), (82, 81, 99, 100), (100, 99, 101), (68, 67, 101), (70, 69, 101), (72, 71, 101), (74, 73, 101), (76, 75, 101), (78, 77, 101), (80, 79, 101), (24, 23, 90, 91), (34, 9, 76, 101), (5, 6, 73, 72), (25, 24, 91, 92), (8, 34, 101, 75), (33, 15, 82, 100), (26, 25, 92, 93), (34, 11, 78, 101), (7, 8, 75, 74), (14, 32, 99, 81), (27, 26, 93, 94), (10, 34, 101, 77), (34, 33, 100, 101), (28, 27, 94, 95), (34, 13, 80, 101), (9, 10, 77, 76), (32, 34, 101, 99), (29, 28, 95, 96), (12, 34, 101, 79), (34, 1, 68, 101), (30, 29, 96, 97), (16, 17, 84, 83), (11, 12, 79, 78), (0, 34, 101, 67), (31, 30, 97, 98), (18, 16, 83, 85), (34, 3, 70, 101), (17, 31, 98, 84), (19, 18, 85, 86), (13, 14, 81, 80), (2, 34, 101, 69), (20, 19, 86, 87), (34, 5, 72, 101), (1, 2, 69, 68), (21, 20, 87, 88), (15, 0, 67, 82), (4, 34, 101, 71), (22, 21, 88, 89), (34, 7, 74, 101), (3, 4, 71, 70), (23, 22, 89, 90), (6, 34, 101, 73)])
_uv = me_cylinder_003.uv_layers.new(name='UVMap')
_uv.uv.foreach_set('vector', [0.25, 0.451, 0.25, 0.49, 0.3418, 0.4717, 0.3269, 0.4357, 0.3269, 0.4357, 0.3418, 0.4717, 0.4197, 0.4197, 0.3921, 0.3921, 0.3921, 0.3921, 0.4197, 0.4197, 0.4717, 0.3418, 0.4357, 0.3269, 0.4357, 0.3269, 0.4717, 0.3418, 0.49, 0.25, 0.451, 0.25, 0.451, 0.25, 0.49, 0.25, 0.4717, 0.1582, 0.4357, 0.1731, 0.4357, 0.1731, 0.4717, 0.1582, 0.4197, 0.08029, 0.3921, 0.1079, 0.3921, 0.1079, 0.4197, 0.08029, 0.3418, 0.02827, 0.3269, 0.06434, 0.3269, 0.06434, 0.3418, 0.02827, 0.25, 0.01, 0.25, 0.04904, 0.25, 0.04904, 0.25, 0.01, 0.1582, 0.02827, 0.1731, 0.06434, 0.1731, 0.06434, 0.1582, 0.02827, 0.08029, 0.08029, 0.1079, 0.1079, 0.1079, 0.1079, 0.08029, 0.08029, 0.02827, 0.1582, 0.06434, 0.1731, 0.06434, 0.1731, 0.02827, 0.1582, 0.01, 0.25, 0.04904, 0.25, 0.04904, 0.25, 0.01, 0.25, 0.02827, 0.3418, 0.06434, 0.3269, 0.06434, 0.3269, 0.02827, 0.3418, 0.08029, 0.4197, 0.1079, 0.3921, 0.1079, 0.3921, 0.08029, 0.4197, 0.1582, 0.4717, 0.1731, 0.4357, 0.1731, 0.4357, 0.1582, 0.4717, 0.25, 0.49, 0.25, 0.451, 0.1731, 0.4357, 0.1731, 0.4357, 0.1079, 0.3921, 0.1079, 0.3921, 0.0, 0.0, 0.0, 0.0, 0.0, 0.0, 0.0, 0.0, 0.0, 0.0, 0.0, 0.0, 0.0, 0.0, 0.0, 0.0, 0.0, 0.0, 0.0, 0.0, 0.0, 0.0, 0.0, 0.0, 0.0, 0.0, 0.0, 0.0, 0.0, 0.0, 0.0, 0.0, 0.0, 0.0, 0.0, 0.0, 0.0, 0.0, 0.0, 0.0, 0.0, 0.0, 0.0, 0.0, 0.0, 0.0, 0.0, 0.0, 1.0, 0.5, 1.0, 1.0, 0.9375, 1.0, 0.9375, 0.5, 0.9375, 0.5, 0.9375, 1.0, 0.875, 1.0, 0.875, 0.5, 0.875, 0.5, 0.875, 1.0, 0.8125, 1.0, 0.8125, 0.5, 0.8125, 0.5, 0.8125, 1.0, 0.75, 1.0, 0.75, 0.5, 0.75, 0.5, 0.75, 1.0, 0.6875, 1.0, 0.6875, 0.5, 0.6875, 0.5, 0.6875, 1.0, 0.625, 1.0, 0.625, 0.5, 0.625, 0.5, 0.625, 1.0, 0.5625, 1.0, 0.5625, 0.5, 0.5625, 0.5, 0.5625, 1.0, 0.5, 1.0, 0.5, 0.5, 0.5, 0.5, 0.5, 1.0, 0.4375, 1.0, 0.4375, 0.5, 0.4375, 0.5, 0.4375, 1.0, 0.375, 1.0, 0.375, 0.5, 0.375, 0.5, 0.375, 1.0, 0.3125, 1.0, 0.3125, 0.5, 0.3125, 0.5, 0.3125, 1.0, 0.25, 1.0, 0.25, 0.5, 0.25, 0.5, 0.25, 1.0, 0.1875, 1.0, 0.1875, 0.5, 0.1875, 0.5, 0.1875, 1.0, 0.125, 1.0, 0.125, 0.5, 0.3418, 0.4717, 0.25, 0.49, 0.1582, 0.4717, 0.08029, 0.4197, 0.02827, 0.3418, 0.01, 0.25, 0.02827, 0.1582, 0.08029, 0.08029, 0.1582, 0.02827, 0.25, 0.01, 0.3418, 0.02827, 0.4197, 0.08029, 0.4717, 0.1582, 0.49, 0.25, 0.4717, 0.3418, 0.4197, 0.4197, 0.125, 0.5, 0.125, 1.0, 0.0625, 1.0, 0.0625, 0.5, 0.0625, 0.5, 0.0625, 1.0, 0.0, 1.0, 0.0, 0.5, 0.75, 0.49, 0.8418, 0.4717, 0.9197, 0.4197, 0.9717, 0.3418, 0.99, 0.25, 0.9717, 0.1582, 0.9197, 0.08029, 0.8418, 0.02827, 0.75, 0.01, 0.6582, 0.02827, 0.5803, 0.08029, 0.5283, 0.1582, 0.51, 0.25, 0.5283, 0.3418, 0.5803, 0.4197, 0.6582, 0.4717, 0.25, 0.451, 0.3269, 0.4357, 0.3418, 0.4717, 0.25, 0.49, 0.3269, 0.4357, 0.3921, 0.3921, 0.4197, 0.4197, 0.3418, 0.4717, 0.3921, 0.3921, 0.4357, 0.3269, 0.4717, 0.3418, 0.4197, 0.4197, 0.4357, 0.3269, 0.451, 0.25, 0.49, 0.25, 0.4717, 0.3418, 0.451, 0.25, 0.4357, 0.1731, 0.4717, 0.1582, 0.49, 0.25, 0.4357, 0.1731, 0.3921, 0.1079, 0.4197, 0.08029, 0.4717, 0.1582, 0.3921, 0.1079, 0.3269, 0.06434, 0.3418, 0.02827, 0.4197, 0.08029, 0.3269, 0.06434, 0.25, 0.04904, 0.25, 0.01, 0.3418, 0.02827, 0.25, 0.04904, 0.1731, 0.06434, 0.1582, 0.02827, 0.25, 0.01, 0.1731, 0.06434, 0.1079, 0.1079, 0.08029, 0.08029, 0.1582, 0.02827, 0.1079, 0.1079, 0.06434, 0.1731, 0.02827, 0.1582, 0.08029, 0.08029, 0.06434, 0.1731, 0.04904, 0.25, 0.01, 0.25, 0.02827, 0.1582, 0.04904, 0.25, 0.06434, 0.3269, 0.02827, 0.3418, 0.01, 0.25, 0.06434, 0.3269, 0.1079, 0.3921, 0.08029, 0.4197, 0.02827, 0.3418, 0.1079, 0.3921, 0.1731, 0.4357, 0.1582, 0.4717, 0.08029, 0.4197, 0.1731, 0.4357, 0.25, 0.451, 0.25, 0.49, 0.1582, 0.4717, 0.1731, 0.4357, 0.1079, 0.3921, 0.1079, 0.3921, 0.1731, 0.4357, 0.0, 0.0, 0.0, 0.0, 0.0, 0.0, 0.0, 0.0, 0.0, 0.0, 0.0, 0.0, 0.0, 0.0, 0.0, 0.0, 0.0, 0.0, 0.0, 0.0, 0.0, 0.0, 0.0, 0.0, 0.0, 0.0, 0.0, 0.0, 0.0, 0.0, 0.0, 0.0, 0.0, 0.0, 0.0, 0.0, 0.0, 0.0, 0.0, 0.0, 0.0, 0.0, 0.0, 0.0, 0.0, 0.0, 0.0, 0.0, 0.25, 0.01, 0.3418, 0.02827, 0.3418, 0.02827, 0.25, 0.01, 0.0, 0.0, 0.0, 0.0, 0.0, 0.0, 0.0, 0.0, 0.4357, 0.1731, 0.3921, 0.1079, 0.3921, 0.1079, 0.4357, 0.1731, 0.1582, 0.02827, 0.25, 0.01, 0.25, 0.01, 0.1582, 0.02827, 0.0, 0.0, 0.0, 0.0, 0.0, 0.0, 0.0, 0.0, 0.1731, 0.4357, 0.1731, 0.4357, 0.1731, 0.4357, 0.1731, 0.4357, 0.08029, 0.08029, 0.1582, 0.02827, 0.1582, 0.02827, 0.08029, 0.08029, 0.0, 0.0, 0.0, 0.0, 0.0, 0.0, 0.0, 0.0, 0.3269, 0.06434, 0.25, 0.04904, 0.25, 0.04904, 0.3269, 0.06434, 0.1079, 0.3921, 0.1079, 0.3921, 0.1079, 0.3921, 0.1079, 0.3921, 0.02827, 0.1582, 0.08029, 0.08029, 0.08029, 0.08029, 0.02827, 0.1582, 0.0, 0.0, 0.0, 0.0, 0.0, 0.0, 0.0, 0.0, 0.0, 0.0, 0.0, 0.0, 0.0, 0.0, 0.0, 0.0, 0.01, 0.25, 0.02827, 0.1582, 0.02827, 0.1582, 0.01, 0.25, 0.0, 0.0, 0.0, 0.0, 0.0, 0.0, 0.0, 0.0, 0.1731, 0.06434, 0.1079, 0.1079, 0.1079, 0.1079, 0.1731, 0.06434, 0.0, 0.0, 0.0, 0.0, 0.0, 0.0, 0.0, 0.0, 0.02827, 0.3418, 0.01, 0.25, 0.01, 0.25, 0.02827, 0.3418, 0.0, 0.0, 0.0, 0.0, 0.0, 0.0, 0.0, 0.0, 0.0, 0.0, 0.0, 0.0, 0.0, 0.0, 0.0, 0.0, 0.08029, 0.4197, 0.02827, 0.3418, 0.02827, 0.3418, 0.08029, 0.4197, 0.3418, 0.4717, 0.25, 0.49, 0.25, 0.49, 0.3418, 0.4717, 0.06434, 0.1731, 0.04904, 0.25, 0.04904, 0.25, 0.06434, 0.1731, 0.0, 0.0, 0.0, 0.0, 0.0, 0.0, 0.0, 0.0, 0.1582, 0.4717, 0.08029, 0.4197, 0.08029, 0.4197, 0.1582, 0.4717, 0.4197, 0.4197, 0.3418, 0.4717, 0.3418, 0.4717, 0.4197, 0.4197, 0.0, 0.0, 0.0, 0.0, 0.0, 0.0, 0.0, 0.0, 0.25, 0.49, 0.1582, 0.4717, 0.1582, 0.4717, 0.25, 0.49, 0.4717, 0.3418, 0.4197, 0.4197, 0.4197, 0.4197, 0.4717, 0.3418, 0.06434, 0.3269, 0.1079, 0.3921, 0.1079, 0.3921, 0.06434, 0.3269, 0.0, 0.0, 0.0, 0.0, 0.0, 0.0, 0.0, 0.0, 0.49, 0.25, 0.4717, 0.3418, 0.4717, 0.3418, 0.49, 0.25, 0.0, 0.0, 0.0, 0.0, 0.0, 0.0, 0.0, 0.0, 0.3269, 0.4357, 0.3921, 0.3921, 0.3921, 0.3921, 0.3269, 0.4357, 0.4717, 0.1582, 0.49, 0.25, 0.49, 0.25, 0.4717, 0.1582, 0.1731, 0.4357, 0.25, 0.451, 0.25, 0.451, 0.1731, 0.4357, 0.0, 0.0, 0.0, 0.0, 0.0, 0.0, 0.0, 0.0, 0.4197, 0.08029, 0.4717, 0.1582, 0.4717, 0.1582, 0.4197, 0.08029, 0.0, 0.0, 0.0, 0.0, 0.0, 0.0, 0.0, 0.0, 0.4357, 0.3269, 0.451, 0.25, 0.451, 0.25, 0.4357, 0.3269, 0.3418, 0.02827, 0.4197, 0.08029, 0.4197, 0.08029, 0.3418, 0.02827, 0.0, 0.0, 0.0, 0.0, 0.0, 0.0, 0.0, 0.0])
me_cylinder_003.use_remesh_fix_poles = True
me_cylinder_003.use_remesh_preserve_attributes = False
me_cylinder_003.use_mirror_vertex_groups = False
me_cylinder_003.update()

# ---- objects
ob_sink = bpy.data.objects.new('sink', me_cube_001)
ob_faucet = bpy.data.objects.new('faucet', me_cube_002)
ob_handle = bpy.data.objects.new('handle', me_cube_003)
ob_hole = bpy.data.objects.new('hole', me_cylinder_002)
ob_drain = bpy.data.objects.new('drain', me_cylinder_003)

# ---- transforms, parenting, visibility, modifiers, constraints
ob_sink.location = (0.0, 0.0, 0.0)
ob_sink.lineart.crease_threshold = 0.0
ob_faucet.parent = ob_sink
ob_faucet.location = (0.0, 0.2136, 0.37)
ob_faucet.scale = (2.0, 2.0, 2.0)
ob_faucet.lineart.crease_threshold = 0.0
_m = ob_faucet.modifiers.new('Subdivision', 'SUBSURF')
_m.uv_smooth = 'PRESERVE_CORNERS'
_m.quality = 1
_m.render_levels = 1
_m.show_only_control_edges = False
ob_handle.parent = ob_sink
ob_handle.location = (0.09158, 0.2216, 0.3737)
ob_handle.lineart.crease_threshold = 0.0
_m = ob_handle.modifiers.new('Subdivision', 'SUBSURF')
_m.uv_smooth = 'PRESERVE_CORNERS'
_m.quality = 1
_m.render_levels = 1
_m.show_only_control_edges = False
ob_hole.parent = ob_sink
ob_hole.location = (0.0, -0.1069, 0.008407)
ob_hole.scale = (0.9315, 0.9315, 0.9315)
ob_hole.lineart.crease_threshold = 0.0
ob_drain.parent = ob_sink
ob_drain.location = (0.0, -0.1073, 0.01306)
ob_drain.scale = (1.094, 1.094, 1.094)
ob_drain.lineart.crease_threshold = 0.0

# ---- collection membership
scene.collection.objects.link(ob_sink)
scene.collection.objects.link(ob_faucet)
scene.collection.objects.link(ob_handle)
scene.collection.objects.link(ob_hole)
scene.collection.objects.link(ob_drain)

# ---- scene / render settings (as saved in the file)
scene.frame_start = 1; scene.frame_end = 250; scene.frame_set(1)
scene.render.engine = 'BLENDER_EEVEE_NEXT'
scene.cycles.use_denoising = False
scene.cycles.samples = 128
scene.cycles.sampling_pattern = 'TABULATED_SOBOL'
scene.cycles.use_adaptive_sampling = False
scene.cycles.use_light_tree = False
scene.view_settings.view_transform = 'Filmic'
bpy.context.view_layer.update()

# ---- added for rendering (the .blend has no active camera and no usable light): camera, sun
cam_auto = bpy.data.cameras.new('AutoCamera')
cam_auto.lens = 50.0
cam_auto.sensor_width = 36.0
cam_auto.clip_end = 1000.0
ob_auto_camera = bpy.data.objects.new('AutoCamera', cam_auto)
scene.collection.objects.link(ob_auto_camera)
ob_auto_camera.location = (1.04703, -1.25643, 1.11551)
ob_auto_camera.rotation_euler = (1.09748, -7.21219e-08, 0.694738)
scene.camera = ob_auto_camera
light_auto_sun = bpy.data.lights.new('AutoSun', 'SUN')
light_auto_sun.energy = 3.0
light_auto_sun.angle = 0.0523599
ob_auto_sun = bpy.data.objects.new('AutoSun', light_auto_sun)
scene.collection.objects.link(ob_auto_sun)
ob_auto_sun.rotation_euler = (0.872665, 0.174533, 0.523599)
bpy.context.view_layer.update()
